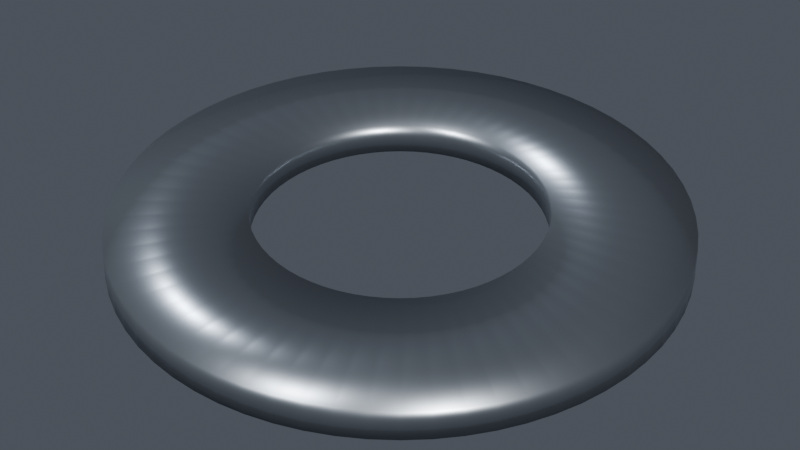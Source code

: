 # Source: LJT02.04__.blend  (saved by Blender 5.2.44; exported with 4.5.12 LTS)
import bpy
from mathutils import Matrix  # noqa: F401  (used for matrix-valued properties, if any)

bpy.ops.wm.read_factory_settings(use_empty=True)
scene = bpy.context.scene
scene.name = 'Scene'

# ---- collections
col_collection = bpy.data.collections.new('Collection'); scene.collection.children.link(col_collection)

# ---- materials (node trees are filled in below, after node groups)
mat_mat_spring_steel = bpy.data.materials.new('Mat_spring_steel')

# ---- material node trees
mat_mat_spring_steel.use_nodes = True; mat_mat_spring_steel.node_tree.nodes.clear()
_N = mat_mat_spring_steel.node_tree.nodes; _L = mat_mat_spring_steel.node_tree.links
n0 = _N.new('ShaderNodeBsdfPrincipled'); n0.name = 'Principled BSDF'; n0.location = (-200, 100)
n0.inputs[0].default_value = (0.25, 0.28, 0.32, 1.0)
n0.inputs[1].default_value = 0.9
n0.inputs[2].default_value = 0.3
n0.inputs[10].default_value = 0.005
n1 = _N.new('ShaderNodeOutputMaterial'); n1.name = 'Material Output'; n1.location = (200, 100)
_L.new(n0.outputs[0], n1.inputs[0])
n1.is_active_output = True

# ---- world
world_studio_world = bpy.data.worlds.new('Studio_World'); scene.world = world_studio_world
world_studio_world.use_nodes = True; world_studio_world.node_tree.nodes.clear()
_N = world_studio_world.node_tree.nodes; _L = world_studio_world.node_tree.links
n0 = _N.new('ShaderNodeBackground'); n0.name = 'Background'; n0.location = (-200, 100)
n0.inputs[0].default_value = (0.08, 0.09, 0.11, 1.0)
n1 = _N.new('ShaderNodeOutputWorld'); n1.name = 'World Output'; n1.location = (200, 100)
_L.new(n0.outputs[0], n1.inputs[0])
n1.is_active_output = True

# ---- cameras
cam_render_camera = bpy.data.cameras.new('Render_Camera')
cam_render_camera.clip_end = 800.0
cam_render_camera.lens = 85.0

# ---- lights
light_key_light = bpy.data.lights.new('Key_Light', 'SUN')
light_key_light.color = (1.0, 0.98, 0.95)
light_key_light.energy = 4.0
light_fill_light = bpy.data.lights.new('Fill_Light', 'SUN')
light_fill_light.color = (0.92, 0.95, 1.0)
light_fill_light.energy = 2.0
light_rim_light = bpy.data.lights.new('Rim_Light', 'SUN')
light_rim_light.energy = 2.5

# ---- meshes
me_ljt02_04_mesh = bpy.data.meshes.new('LJT02.04_Mesh')
me_ljt02_04_mesh.from_pydata([(10.2, 0.0, -0.675), (20.0, 0.0, -1.575), (20.0, 0.0, 0.675), (10.2, 0.0, 1.575), (10.15, 0.9998, -0.675), (19.9, 1.96, -1.575), (19.9, 1.96, 0.675), (10.15, 0.9998, 1.575), (10.0, 1.99, -0.675), (19.62, 3.902, -1.575), (19.62, 3.902, 0.675), (10.0, 1.99, 1.575), (9.761, 2.961, -0.675), (19.14, 5.806, -1.575), (19.14, 5.806, 0.675), (9.761, 2.961, 1.575), (9.424, 3.903, -0.675), (18.48, 7.654, -1.575), (18.48, 7.654, 0.675), (9.424, 3.903, 1.575), (8.996, 4.808, -0.675), (17.64, 9.428, -1.575), (17.64, 9.428, 0.675), (8.996, 4.808, 1.575), (8.481, 5.667, -0.675), (16.63, 11.11, -1.575), (16.63, 11.11, 0.675), (8.481, 5.667, 1.575), (7.885, 6.471, -0.675), (15.46, 12.69, -1.575), (15.46, 12.69, 0.675), (7.885, 6.471, 1.575), (7.212, 7.212, -0.675), (14.14, 14.14, -1.575), (14.14, 14.14, 0.675), (7.212, 7.212, 1.575), (6.471, 7.885, -0.675), (12.69, 15.46, -1.575), (12.69, 15.46, 0.675), (6.471, 7.885, 1.575), (5.667, 8.481, -0.675), (11.11, 16.63, -1.575), (11.11, 16.63, 0.675), (5.667, 8.481, 1.575), (4.808, 8.996, -0.675), (9.428, 17.64, -1.575), (9.428, 17.64, 0.675), (4.808, 8.996, 1.575), (3.903, 9.424, -0.675), (7.654, 18.48, -1.575), (7.654, 18.48, 0.675), (3.903, 9.424, 1.575), (2.961, 9.761, -0.675), (5.806, 19.14, -1.575), (5.806, 19.14, 0.675), (2.961, 9.761, 1.575), (1.99, 10.0, -0.675), (3.902, 19.62, -1.575), (3.902, 19.62, 0.675), (1.99, 10.0, 1.575), (0.9998, 10.15, -0.675), (1.96, 19.9, -1.575), (1.96, 19.9, 0.675), (0.9998, 10.15, 1.575), (6.246e-16, 10.2, -0.675), (1.225e-15, 20.0, -1.575), (1.225e-15, 20.0, 0.675), (6.246e-16, 10.2, 1.575), (-0.9998, 10.15, -0.675), (-1.96, 19.9, -1.575), (-1.96, 19.9, 0.675), (-0.9998, 10.15, 1.575), (-1.99, 10.0, -0.675), (-3.902, 19.62, -1.575), (-3.902, 19.62, 0.675), (-1.99, 10.0, 1.575), (-2.961, 9.761, -0.675), (-5.806, 19.14, -1.575), (-5.806, 19.14, 0.675), (-2.961, 9.761, 1.575), (-3.903, 9.424, -0.675), (-7.654, 18.48, -1.575), (-7.654, 18.48, 0.675), (-3.903, 9.424, 1.575), (-4.808, 8.996, -0.675), (-9.428, 17.64, -1.575), (-9.428, 17.64, 0.675), (-4.808, 8.996, 1.575), (-5.667, 8.481, -0.675), (-11.11, 16.63, -1.575), (-11.11, 16.63, 0.675), (-5.667, 8.481, 1.575), (-6.471, 7.885, -0.675), (-12.69, 15.46, -1.575), (-12.69, 15.46, 0.675), (-6.471, 7.885, 1.575), (-7.212, 7.212, -0.675), (-14.14, 14.14, -1.575), (-14.14, 14.14, 0.675), (-7.212, 7.212, 1.575), (-7.885, 6.471, -0.675), (-15.46, 12.69, -1.575), (-15.46, 12.69, 0.675), (-7.885, 6.471, 1.575), (-8.481, 5.667, -0.675), (-16.63, 11.11, -1.575), (-16.63, 11.11, 0.675), (-8.481, 5.667, 1.575), (-8.996, 4.808, -0.675), (-17.64, 9.428, -1.575), (-17.64, 9.428, 0.675), (-8.996, 4.808, 1.575), (-9.424, 3.903, -0.675), (-18.48, 7.654, -1.575), (-18.48, 7.654, 0.675), (-9.424, 3.903, 1.575), (-9.761, 2.961, -0.675), (-19.14, 5.806, -1.575), (-19.14, 5.806, 0.675), (-9.761, 2.961, 1.575), (-10.0, 1.99, -0.675), (-19.62, 3.902, -1.575), (-19.62, 3.902, 0.675), (-10.0, 1.99, 1.575), (-10.15, 0.9998, -0.675), (-19.9, 1.96, -1.575), (-19.9, 1.96, 0.675), (-10.15, 0.9998, 1.575), (-10.2, 1.249e-15, -0.675), (-20.0, 2.449e-15, -1.575), (-20.0, 2.449e-15, 0.675), (-10.2, 1.249e-15, 1.575), (-10.15, -0.9998, -0.675), (-19.9, -1.96, -1.575), (-19.9, -1.96, 0.675), (-10.15, -0.9998, 1.575), (-10.0, -1.99, -0.675), (-19.62, -3.902, -1.575), (-19.62, -3.902, 0.675), (-10.0, -1.99, 1.575), (-9.761, -2.961, -0.675), (-19.14, -5.806, -1.575), (-19.14, -5.806, 0.675), (-9.761, -2.961, 1.575), (-9.424, -3.903, -0.675), (-18.48, -7.654, -1.575), (-18.48, -7.654, 0.675), (-9.424, -3.903, 1.575), (-8.996, -4.808, -0.675), (-17.64, -9.428, -1.575), (-17.64, -9.428, 0.675), (-8.996, -4.808, 1.575), (-8.481, -5.667, -0.675), (-16.63, -11.11, -1.575), (-16.63, -11.11, 0.675), (-8.481, -5.667, 1.575), (-7.885, -6.471, -0.675), (-15.46, -12.69, -1.575), (-15.46, -12.69, 0.675), (-7.885, -6.471, 1.575), (-7.212, -7.212, -0.675), (-14.14, -14.14, -1.575), (-14.14, -14.14, 0.675), (-7.212, -7.212, 1.575), (-6.471, -7.885, -0.675), (-12.69, -15.46, -1.575), (-12.69, -15.46, 0.675), (-6.471, -7.885, 1.575), (-5.667, -8.481, -0.675), (-11.11, -16.63, -1.575), (-11.11, -16.63, 0.675), (-5.667, -8.481, 1.575), (-4.808, -8.996, -0.675), (-9.428, -17.64, -1.575), (-9.428, -17.64, 0.675), (-4.808, -8.996, 1.575), (-3.903, -9.424, -0.675), (-7.654, -18.48, -1.575), (-7.654, -18.48, 0.675), (-3.903, -9.424, 1.575), (-2.961, -9.761, -0.675), (-5.806, -19.14, -1.575), (-5.806, -19.14, 0.675), (-2.961, -9.761, 1.575), (-1.99, -10.0, -0.675), (-3.902, -19.62, -1.575), (-3.902, -19.62, 0.675), (-1.99, -10.0, 1.575), (-0.9998, -10.15, -0.675), (-1.96, -19.9, -1.575), (-1.96, -19.9, 0.675), (-0.9998, -10.15, 1.575), (-1.874e-15, -10.2, -0.675), (-3.674e-15, -20.0, -1.575), (-3.674e-15, -20.0, 0.675), (-1.874e-15, -10.2, 1.575), (0.9998, -10.15, -0.675), (1.96, -19.9, -1.575), (1.96, -19.9, 0.675), (0.9998, -10.15, 1.575), (1.99, -10.0, -0.675), (3.902, -19.62, -1.575), (3.902, -19.62, 0.675), (1.99, -10.0, 1.575), (2.961, -9.761, -0.675), (5.806, -19.14, -1.575), (5.806, -19.14, 0.675), (2.961, -9.761, 1.575), (3.903, -9.424, -0.675), (7.654, -18.48, -1.575), (7.654, -18.48, 0.675), (3.903, -9.424, 1.575), (4.808, -8.996, -0.675), (9.428, -17.64, -1.575), (9.428, -17.64, 0.675), (4.808, -8.996, 1.575), (5.667, -8.481, -0.675), (11.11, -16.63, -1.575), (11.11, -16.63, 0.675), (5.667, -8.481, 1.575), (6.471, -7.885, -0.675), (12.69, -15.46, -1.575), (12.69, -15.46, 0.675), (6.471, -7.885, 1.575), (7.212, -7.212, -0.675), (14.14, -14.14, -1.575), (14.14, -14.14, 0.675), (7.212, -7.212, 1.575), (7.885, -6.471, -0.675), (15.46, -12.69, -1.575), (15.46, -12.69, 0.675), (7.885, -6.471, 1.575), (8.481, -5.667, -0.675), (16.63, -11.11, -1.575), (16.63, -11.11, 0.675), (8.481, -5.667, 1.575), (8.996, -4.808, -0.675), (17.64, -9.428, -1.575), (17.64, -9.428, 0.675), (8.996, -4.808, 1.575), (9.424, -3.903, -0.675), (18.48, -7.654, -1.575), (18.48, -7.654, 0.675), (9.424, -3.903, 1.575), (9.761, -2.961, -0.675), (19.14, -5.806, -1.575), (19.14, -5.806, 0.675), (9.761, -2.961, 1.575), (10.0, -1.99, -0.675), (19.62, -3.902, -1.575), (19.62, -3.902, 0.675), (10.0, -1.99, 1.575), (10.15, -0.9998, -0.675), (19.9, -1.96, -1.575), (19.9, -1.96, 0.675), (10.15, -0.9998, 1.575)], [], [(0, 4, 5, 1), (1, 5, 6, 2), (2, 6, 7, 3), (3, 7, 4, 0), (4, 8, 9, 5), (5, 9, 10, 6), (6, 10, 11, 7), (7, 11, 8, 4), (8, 12, 13, 9), (9, 13, 14, 10), (10, 14, 15, 11), (11, 15, 12, 8), (12, 16, 17, 13), (13, 17, 18, 14), (14, 18, 19, 15), (15, 19, 16, 12), (16, 20, 21, 17), (17, 21, 22, 18), (18, 22, 23, 19), (19, 23, 20, 16), (20, 24, 25, 21), (21, 25, 26, 22), (22, 26, 27, 23), (23, 27, 24, 20), (24, 28, 29, 25), (25, 29, 30, 26), (26, 30, 31, 27), (27, 31, 28, 24), (28, 32, 33, 29), (29, 33, 34, 30), (30, 34, 35, 31), (31, 35, 32, 28), (32, 36, 37, 33), (33, 37, 38, 34), (34, 38, 39, 35), (35, 39, 36, 32), (36, 40, 41, 37), (37, 41, 42, 38), (38, 42, 43, 39), (39, 43, 40, 36), (40, 44, 45, 41), (41, 45, 46, 42), (42, 46, 47, 43), (43, 47, 44, 40), (44, 48, 49, 45), (45, 49, 50, 46), (46, 50, 51, 47), (47, 51, 48, 44), (48, 52, 53, 49), (49, 53, 54, 50), (50, 54, 55, 51), (51, 55, 52, 48), (52, 56, 57, 53), (53, 57, 58, 54), (54, 58, 59, 55), (55, 59, 56, 52), (56, 60, 61, 57), (57, 61, 62, 58), (58, 62, 63, 59), (59, 63, 60, 56), (60, 64, 65, 61), (61, 65, 66, 62), (62, 66, 67, 63), (63, 67, 64, 60), (64, 68, 69, 65), (65, 69, 70, 66), (66, 70, 71, 67), (67, 71, 68, 64), (68, 72, 73, 69), (69, 73, 74, 70), (70, 74, 75, 71), (71, 75, 72, 68), (72, 76, 77, 73), (73, 77, 78, 74), (74, 78, 79, 75), (75, 79, 76, 72), (76, 80, 81, 77), (77, 81, 82, 78), (78, 82, 83, 79), (79, 83, 80, 76), (80, 84, 85, 81), (81, 85, 86, 82), (82, 86, 87, 83), (83, 87, 84, 80), (84, 88, 89, 85), (85, 89, 90, 86), (86, 90, 91, 87), (87, 91, 88, 84), (88, 92, 93, 89), (89, 93, 94, 90), (90, 94, 95, 91), (91, 95, 92, 88), (92, 96, 97, 93), (93, 97, 98, 94), (94, 98, 99, 95), (95, 99, 96, 92), (96, 100, 101, 97), (97, 101, 102, 98), (98, 102, 103, 99), (99, 103, 100, 96), (100, 104, 105, 101), (101, 105, 106, 102), (102, 106, 107, 103), (103, 107, 104, 100), (104, 108, 109, 105), (105, 109, 110, 106), (106, 110, 111, 107), (107, 111, 108, 104), (108, 112, 113, 109), (109, 113, 114, 110), (110, 114, 115, 111), (111, 115, 112, 108), (112, 116, 117, 113), (113, 117, 118, 114), (114, 118, 119, 115), (115, 119, 116, 112), (116, 120, 121, 117), (117, 121, 122, 118), (118, 122, 123, 119), (119, 123, 120, 116), (120, 124, 125, 121), (121, 125, 126, 122), (122, 126, 127, 123), (123, 127, 124, 120), (124, 128, 129, 125), (125, 129, 130, 126), (126, 130, 131, 127), (127, 131, 128, 124), (128, 132, 133, 129), (129, 133, 134, 130), (130, 134, 135, 131), (131, 135, 132, 128), (132, 136, 137, 133), (133, 137, 138, 134), (134, 138, 139, 135), (135, 139, 136, 132), (136, 140, 141, 137), (137, 141, 142, 138), (138, 142, 143, 139), (139, 143, 140, 136), (140, 144, 145, 141), (141, 145, 146, 142), (142, 146, 147, 143), (143, 147, 144, 140), (144, 148, 149, 145), (145, 149, 150, 146), (146, 150, 151, 147), (147, 151, 148, 144), (148, 152, 153, 149), (149, 153, 154, 150), (150, 154, 155, 151), (151, 155, 152, 148), (152, 156, 157, 153), (153, 157, 158, 154), (154, 158, 159, 155), (155, 159, 156, 152), (156, 160, 161, 157), (157, 161, 162, 158), (158, 162, 163, 159), (159, 163, 160, 156), (160, 164, 165, 161), (161, 165, 166, 162), (162, 166, 167, 163), (163, 167, 164, 160), (164, 168, 169, 165), (165, 169, 170, 166), (166, 170, 171, 167), (167, 171, 168, 164), (168, 172, 173, 169), (169, 173, 174, 170), (170, 174, 175, 171), (171, 175, 172, 168), (172, 176, 177, 173), (173, 177, 178, 174), (174, 178, 179, 175), (175, 179, 176, 172), (176, 180, 181, 177), (177, 181, 182, 178), (178, 182, 183, 179), (179, 183, 180, 176), (180, 184, 185, 181), (181, 185, 186, 182), (182, 186, 187, 183), (183, 187, 184, 180), (184, 188, 189, 185), (185, 189, 190, 186), (186, 190, 191, 187), (187, 191, 188, 184), (188, 192, 193, 189), (189, 193, 194, 190), (190, 194, 195, 191), (191, 195, 192, 188), (192, 196, 197, 193), (193, 197, 198, 194), (194, 198, 199, 195), (195, 199, 196, 192), (196, 200, 201, 197), (197, 201, 202, 198), (198, 202, 203, 199), (199, 203, 200, 196), (200, 204, 205, 201), (201, 205, 206, 202), (202, 206, 207, 203), (203, 207, 204, 200), (204, 208, 209, 205), (205, 209, 210, 206), (206, 210, 211, 207), (207, 211, 208, 204), (208, 212, 213, 209), (209, 213, 214, 210), (210, 214, 215, 211), (211, 215, 212, 208), (212, 216, 217, 213), (213, 217, 218, 214), (214, 218, 219, 215), (215, 219, 216, 212), (216, 220, 221, 217), (217, 221, 222, 218), (218, 222, 223, 219), (219, 223, 220, 216), (220, 224, 225, 221), (221, 225, 226, 222), (222, 226, 227, 223), (223, 227, 224, 220), (224, 228, 229, 225), (225, 229, 230, 226), (226, 230, 231, 227), (227, 231, 228, 224), (228, 232, 233, 229), (229, 233, 234, 230), (230, 234, 235, 231), (231, 235, 232, 228), (232, 236, 237, 233), (233, 237, 238, 234), (234, 238, 239, 235), (235, 239, 236, 232), (236, 240, 241, 237), (237, 241, 242, 238), (238, 242, 243, 239), (239, 243, 240, 236), (240, 244, 245, 241), (241, 245, 246, 242), (242, 246, 247, 243), (243, 247, 244, 240), (244, 248, 249, 245), (245, 249, 250, 246), (246, 250, 251, 247), (247, 251, 248, 244), (248, 252, 253, 249), (249, 253, 254, 250), (250, 254, 255, 251), (251, 255, 252, 248), (252, 0, 1, 253), (253, 1, 2, 254), (254, 2, 3, 255), (255, 3, 0, 252)])
me_ljt02_04_mesh.polygons.foreach_set('use_smooth', [True] * 256)
me_ljt02_04_mesh.materials.append(mat_mat_spring_steel)
me_ljt02_04_mesh.update()

# ---- objects
ob_ljt02_04 = bpy.data.objects.new('LJT02.04_碟形弹簧', me_ljt02_04_mesh)
ob_key_light = bpy.data.objects.new('Key_Light', light_key_light)
ob_fill_light = bpy.data.objects.new('Fill_Light', light_fill_light)
ob_rim_light = bpy.data.objects.new('Rim_Light', light_rim_light)
ob_render_camera = bpy.data.objects.new('Render_Camera', cam_render_camera)

# ---- transforms, parenting, visibility, modifiers, constraints
ob_ljt02_04.location = (0.0, 0.0, 1.575)
ob_key_light.location = (80.0, -100.0, 121.6)
ob_key_light.rotation_euler = (0.8727, 0.3491, 0.7854)
ob_fill_light.location = (-100.0, -60.0, 81.57)
ob_fill_light.rotation_euler = (0.6981, -0.5236, -0.8727)
ob_rim_light.location = (0.0, 120.0, 61.58)
ob_rim_light.rotation_euler = (-0.7854, 0.0, 3.142)
ob_render_camera.location = (73.9, -73.9, 75.48)
ob_render_camera.rotation_euler = (0.9553, -8.303e-08, 0.7854)

# ---- collection membership
scene.collection.objects.link(ob_ljt02_04)
scene.collection.objects.link(ob_key_light)
scene.collection.objects.link(ob_fill_light)
scene.collection.objects.link(ob_rim_light)
scene.collection.objects.link(ob_render_camera)

# ---- scene / render settings (as saved in the file)
scene.camera = ob_render_camera
scene.frame_start = 1; scene.frame_end = 250; scene.frame_set(1)
scene.render.engine = 'BLENDER_EEVEE_NEXT'
scene.render.bake_bias = 0.0
scene.render.bake_samples = 0
scene.render.compositor_device = 'GPU'
scene.eevee.use_volume_custom_range = False
scene.eevee.fast_gi_thickness_near = 0.1
scene.eevee.fast_gi_thickness_far = 0.0
scene.eevee.ray_tracing_options.screen_trace_thickness = 0.1
bpy.context.view_layer.update()
